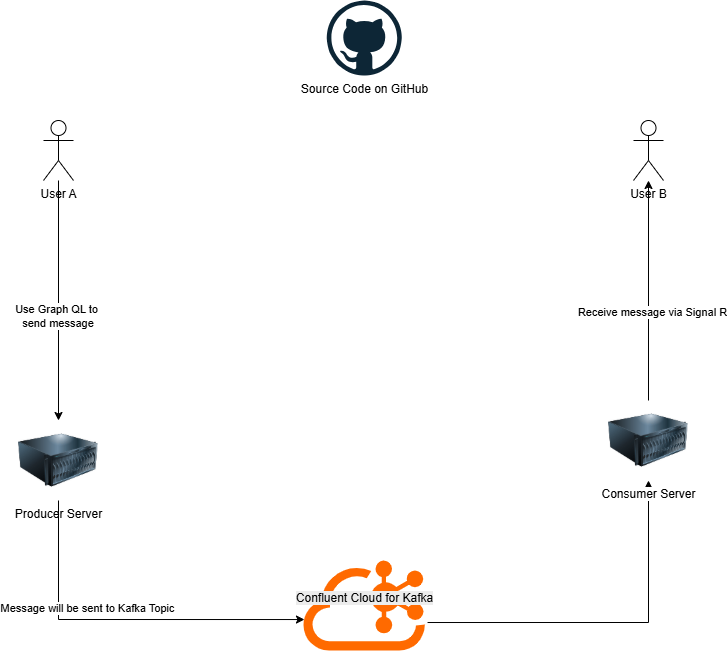

The diagram above was exported from draw.io. Its source (the exported page's mxGraphModel, read from the mxfile embedded in the PNG):
<mxGraphModel dx="1426" dy="785" grid="1" gridSize="10" guides="1" tooltips="1" connect="1" arrows="1" fold="1" page="1" pageScale="1" pageWidth="850" pageHeight="1100" math="0" shadow="0">
  <root>
    <mxCell id="0" />
    <mxCell id="1" parent="0" />
    <mxCell id="m5u-XjwBDrG3y_yZaRAL-2" value="Source Code on GitHub" style="dashed=0;outlineConnect=0;html=1;align=center;labelPosition=center;verticalLabelPosition=bottom;verticalAlign=top;shape=mxgraph.weblogos.github" vertex="1" parent="1">
      <mxGeometry x="373.25" y="50" width="75" height="75" as="geometry" />
    </mxCell>
    <mxCell id="m5u-XjwBDrG3y_yZaRAL-15" style="edgeStyle=orthogonalEdgeStyle;rounded=0;orthogonalLoop=1;jettySize=auto;html=1;exitX=1.021;exitY=0.689;exitDx=0;exitDy=0;exitPerimeter=0;" edge="1" parent="1" source="m5u-XjwBDrG3y_yZaRAL-4" target="m5u-XjwBDrG3y_yZaRAL-14">
      <mxGeometry relative="1" as="geometry" />
    </mxCell>
    <mxCell id="m5u-XjwBDrG3y_yZaRAL-4" value="&#10;&lt;span style=&quot;color: rgb(0, 0, 0); font-family: Helvetica; font-size: 12px; font-style: normal; font-variant-ligatures: normal; font-variant-caps: normal; font-weight: 400; letter-spacing: normal; orphans: 2; text-align: center; text-indent: 0px; text-transform: none; widows: 2; word-spacing: 0px; -webkit-text-stroke-width: 0px; white-space: nowrap; background-color: rgb(236, 236, 236); text-decoration-thickness: initial; text-decoration-style: initial; text-decoration-color: initial; display: inline !important; float: none;&quot;&gt;Confluent Cloud for Kafka&lt;/span&gt;&#10;&#10;" style="points=[];aspect=fixed;html=1;align=center;shadow=0;dashed=0;fillColor=#FF6A00;strokeColor=none;shape=mxgraph.alibaba_cloud.kafka;" vertex="1" parent="1">
      <mxGeometry x="350" y="610" width="121.5" height="90" as="geometry" />
    </mxCell>
    <mxCell id="m5u-XjwBDrG3y_yZaRAL-6" value="User A" style="shape=umlActor;verticalLabelPosition=bottom;verticalAlign=top;html=1;outlineConnect=0;" vertex="1" parent="1">
      <mxGeometry x="90" y="170" width="30" height="60" as="geometry" />
    </mxCell>
    <mxCell id="m5u-XjwBDrG3y_yZaRAL-9" value="Producer Server" style="image;html=1;image=img/lib/clip_art/computers/Server_128x128.png" vertex="1" parent="1">
      <mxGeometry x="65" y="470" width="80" height="80" as="geometry" />
    </mxCell>
    <mxCell id="m5u-XjwBDrG3y_yZaRAL-10" style="edgeStyle=orthogonalEdgeStyle;rounded=0;orthogonalLoop=1;jettySize=auto;html=1;entryX=0.5;entryY=0;entryDx=0;entryDy=0;" edge="1" parent="1" source="m5u-XjwBDrG3y_yZaRAL-6" target="m5u-XjwBDrG3y_yZaRAL-9">
      <mxGeometry relative="1" as="geometry" />
    </mxCell>
    <mxCell id="m5u-XjwBDrG3y_yZaRAL-11" value="Use Graph QL to&lt;div&gt;&amp;nbsp;send message&lt;/div&gt;" style="edgeLabel;html=1;align=center;verticalAlign=middle;resizable=0;points=[];" vertex="1" connectable="0" parent="m5u-XjwBDrG3y_yZaRAL-10">
      <mxGeometry x="0.1254" y="-3" relative="1" as="geometry">
        <mxPoint as="offset" />
      </mxGeometry>
    </mxCell>
    <mxCell id="m5u-XjwBDrG3y_yZaRAL-12" style="edgeStyle=orthogonalEdgeStyle;rounded=0;orthogonalLoop=1;jettySize=auto;html=1;entryX=0.008;entryY=0.656;entryDx=0;entryDy=0;entryPerimeter=0;exitX=0.5;exitY=1;exitDx=0;exitDy=0;" edge="1" parent="1" source="m5u-XjwBDrG3y_yZaRAL-9" target="m5u-XjwBDrG3y_yZaRAL-4">
      <mxGeometry relative="1" as="geometry">
        <mxPoint x="150" y="540" as="sourcePoint" />
      </mxGeometry>
    </mxCell>
    <mxCell id="m5u-XjwBDrG3y_yZaRAL-13" value="Message will be sent to Kafka Topic" style="edgeLabel;html=1;align=center;verticalAlign=middle;resizable=0;points=[];" vertex="1" connectable="0" parent="m5u-XjwBDrG3y_yZaRAL-12">
      <mxGeometry x="-0.4142" relative="1" as="geometry">
        <mxPoint x="28" as="offset" />
      </mxGeometry>
    </mxCell>
    <mxCell id="m5u-XjwBDrG3y_yZaRAL-17" style="edgeStyle=orthogonalEdgeStyle;rounded=0;orthogonalLoop=1;jettySize=auto;html=1;" edge="1" parent="1" source="m5u-XjwBDrG3y_yZaRAL-14" target="m5u-XjwBDrG3y_yZaRAL-16">
      <mxGeometry relative="1" as="geometry" />
    </mxCell>
    <mxCell id="m5u-XjwBDrG3y_yZaRAL-18" value="Receive message via Signal R" style="edgeLabel;html=1;align=center;verticalAlign=middle;resizable=0;points=[];" vertex="1" connectable="0" parent="m5u-XjwBDrG3y_yZaRAL-17">
      <mxGeometry x="-0.1871" y="-3" relative="1" as="geometry">
        <mxPoint as="offset" />
      </mxGeometry>
    </mxCell>
    <mxCell id="m5u-XjwBDrG3y_yZaRAL-14" value="Consumer Server" style="image;html=1;image=img/lib/clip_art/computers/Server_128x128.png" vertex="1" parent="1">
      <mxGeometry x="655" y="450" width="80" height="80" as="geometry" />
    </mxCell>
    <mxCell id="m5u-XjwBDrG3y_yZaRAL-16" value="User B" style="shape=umlActor;verticalLabelPosition=bottom;verticalAlign=top;html=1;outlineConnect=0;" vertex="1" parent="1">
      <mxGeometry x="680" y="170" width="30" height="60" as="geometry" />
    </mxCell>
  </root>
</mxGraphModel>